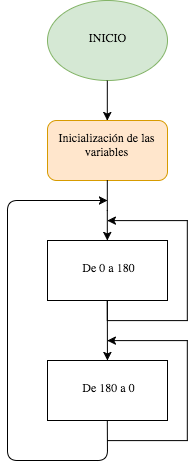

The diagram above was exported from draw.io. Its source (the exported page's mxGraphModel, read from the mxfile embedded in the PNG):
<mxGraphModel dx="984" dy="568" grid="1" gridSize="10" guides="1" tooltips="1" connect="1" arrows="1" fold="1" page="1" pageScale="1" pageWidth="850" pageHeight="1100" math="0" shadow="0">
  <root>
    <mxCell id="0" />
    <mxCell id="1" parent="0" />
    <mxCell id="77236965b2a97646-4" value="INICIO" style="ellipse;whiteSpace=wrap;html=1;fillColor=#d5e8d4;strokeColor=#82b366;" vertex="1" parent="1">
      <mxGeometry x="360" y="120" width="120" height="80" as="geometry" />
    </mxCell>
    <mxCell id="77236965b2a97646-5" value="Inicialización de las variables&lt;br&gt;" style="rounded=1;whiteSpace=wrap;html=1;fillColor=#ffe6cc;strokeColor=#d79b00;" vertex="1" parent="1">
      <mxGeometry x="360" y="240" width="120" height="60" as="geometry" />
    </mxCell>
    <mxCell id="77236965b2a97646-6" value="De 0 a 180" style="whiteSpace=wrap;html=1;" vertex="1" parent="1">
      <mxGeometry x="360" y="360" width="120" height="60" as="geometry" />
    </mxCell>
    <mxCell id="77236965b2a97646-8" value="De 180 a 0" style="whiteSpace=wrap;html=1;" vertex="1" parent="1">
      <mxGeometry x="360" y="480" width="120" height="60" as="geometry" />
    </mxCell>
    <mxCell id="77236965b2a97646-10" value="" style="endArrow=classic;html=1;exitX=0.5;exitY=1;" edge="1" parent="1" source="77236965b2a97646-8">
      <mxGeometry x="320" y="320" width="50" height="50" as="geometry">
        <mxPoint x="420.2758620689656" y="660.0689655172414" as="sourcePoint" />
        <mxPoint x="420" y="320" as="targetPoint" />
        <Array as="points">
          <mxPoint x="420" y="580" />
          <mxPoint x="320" y="580" />
          <mxPoint x="320" y="320" />
        </Array>
      </mxGeometry>
    </mxCell>
    <mxCell id="77236965b2a97646-11" style="edgeStyle=orthogonalEdgeStyle;rounded=0;html=1;exitX=0.5;exitY=1;jettySize=auto;orthogonalLoop=1;" edge="1" parent="1" source="77236965b2a97646-5" target="77236965b2a97646-6">
      <mxGeometry x="420" y="300" as="geometry" />
    </mxCell>
    <mxCell id="77236965b2a97646-12" style="edgeStyle=orthogonalEdgeStyle;rounded=0;html=1;exitX=0.5;exitY=1;jettySize=auto;orthogonalLoop=1;" edge="1" parent="1" source="77236965b2a97646-6">
      <mxGeometry x="420" y="420" as="geometry">
        <mxPoint x="420" y="340" as="targetPoint" />
        <Array as="points">
          <mxPoint x="420" y="440" />
          <mxPoint x="500" y="440" />
          <mxPoint x="500" y="340" />
        </Array>
      </mxGeometry>
    </mxCell>
    <mxCell id="77236965b2a97646-15" style="edgeStyle=orthogonalEdgeStyle;rounded=0;html=1;exitX=0.5;exitY=1;entryX=0.5;entryY=0;jettySize=auto;orthogonalLoop=1;" edge="1" parent="1" source="77236965b2a97646-4" target="77236965b2a97646-5">
      <mxGeometry x="420" y="200" as="geometry" />
    </mxCell>
    <mxCell id="7160e31bda0c959d-1" style="edgeStyle=orthogonalEdgeStyle;rounded=0;html=1;jettySize=auto;orthogonalLoop=1;" edge="1" parent="1">
      <mxGeometry x="490" y="560" as="geometry">
        <mxPoint x="420" y="560" as="sourcePoint" />
        <mxPoint x="420" y="460" as="targetPoint" />
        <Array as="points">
          <mxPoint x="500" y="560" />
          <mxPoint x="500" y="460" />
        </Array>
      </mxGeometry>
    </mxCell>
    <mxCell id="7160e31bda0c959d-2" value="" style="endArrow=classic;html=1;exitX=0.5;exitY=1;" edge="1" parent="1" source="77236965b2a97646-6" target="77236965b2a97646-8">
      <mxGeometry width="50" height="50" relative="1" as="geometry">
        <mxPoint x="420" y="430" as="sourcePoint" />
        <mxPoint x="360" y="640" as="targetPoint" />
      </mxGeometry>
    </mxCell>
  </root>
</mxGraphModel>